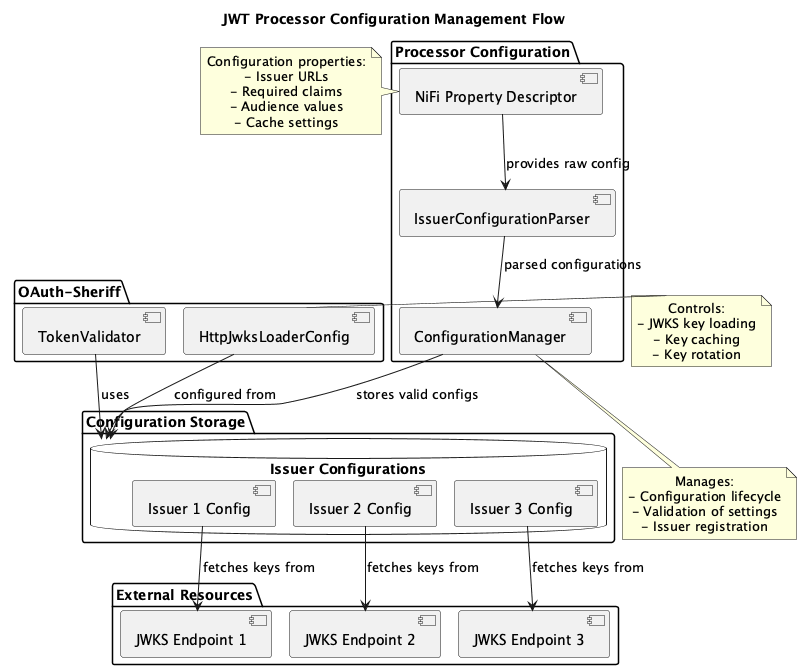

The diagram above was rendered by PlantUML. Its source (embedded in the PNG):
@startuml configuration-management
!pragma layout smetana
skinparam defaultTextAlignment center
skinparam componentStyle uml2

title "JWT Processor Configuration Management Flow"

package "Processor Configuration" {
  [NiFi Property Descriptor] as properties
  [IssuerConfigurationParser] as configParser
  [ConfigurationManager] as configManager
}

package "Configuration Storage" {
  database "Issuer Configurations" as issuerConfigs {
    [Issuer 1 Config] as config1
    [Issuer 2 Config] as config2
    [Issuer 3 Config] as config3
  }
}

package "OAuth-Sheriff" {
  [TokenValidator] as tokenValidator
  [HttpJwksLoaderConfig] as jwksLoader
}

package "External Resources" {
  [JWKS Endpoint 1] as jwks1
  [JWKS Endpoint 2] as jwks2
  [JWKS Endpoint 3] as jwks3
}

' Relationships
properties --> configParser : provides raw config
configParser --> configManager : parsed configurations
configManager --> issuerConfigs : stores valid configs
tokenValidator --> issuerConfigs : uses
jwksLoader --> issuerConfigs : configured from

config1 --> jwks1 : fetches keys from
config2 --> jwks2 : fetches keys from
config3 --> jwks3 : fetches keys from

note right of properties
  Configuration properties:
  - Issuer URLs
  - Required claims
  - Audience values
  - Cache settings
end note

note bottom of configManager
  Manages:
  - Configuration lifecycle
  - Validation of settings
  - Issuer registration
end note

note right of jwksLoader
  Controls:
  - JWKS key loading
  - Key caching
  - Key rotation
end note

@enduml